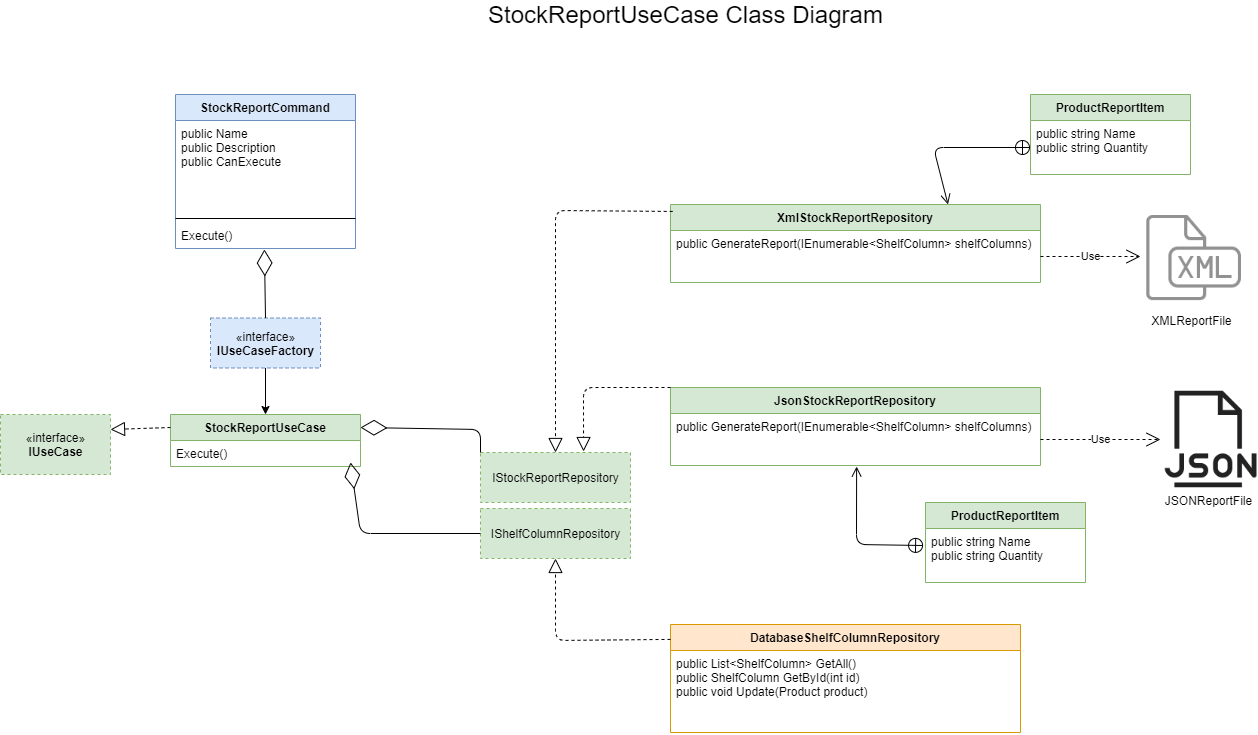

The diagram above was exported from draw.io. Its source (the exported page's mxGraphModel, read from the mxfile embedded in the PNG):
<mxGraphModel dx="1086" dy="1946" grid="1" gridSize="10" guides="1" tooltips="1" connect="1" arrows="1" fold="1" page="1" pageScale="1" pageWidth="850" pageHeight="1100" math="0" shadow="0">
  <root>
    <mxCell id="0" />
    <mxCell id="1" parent="0" />
    <mxCell id="X9cWLXP4LbVXQFe9IJxz-45" value="StockReportCommand" style="swimlane;fontStyle=1;align=center;verticalAlign=top;childLayout=stackLayout;horizontal=1;startSize=26;horizontalStack=0;resizeParent=1;resizeParentMax=0;resizeLast=0;collapsible=1;marginBottom=0;fillColor=#dae8fc;strokeColor=#6c8ebf;" parent="1" vertex="1">
      <mxGeometry x="365" y="70" width="180" height="154" as="geometry" />
    </mxCell>
    <mxCell id="X9cWLXP4LbVXQFe9IJxz-46" value="public Name&#10;public Description&#10;public CanExecute" style="text;strokeColor=none;fillColor=none;align=left;verticalAlign=top;spacingLeft=4;spacingRight=4;overflow=hidden;rotatable=0;points=[[0,0.5],[1,0.5]];portConstraint=eastwest;" parent="X9cWLXP4LbVXQFe9IJxz-45" vertex="1">
      <mxGeometry y="26" width="180" height="94" as="geometry" />
    </mxCell>
    <mxCell id="X9cWLXP4LbVXQFe9IJxz-47" value="" style="line;strokeWidth=1;fillColor=none;align=left;verticalAlign=middle;spacingTop=-1;spacingLeft=3;spacingRight=3;rotatable=0;labelPosition=right;points=[];portConstraint=eastwest;" parent="X9cWLXP4LbVXQFe9IJxz-45" vertex="1">
      <mxGeometry y="120" width="180" height="8" as="geometry" />
    </mxCell>
    <mxCell id="X9cWLXP4LbVXQFe9IJxz-48" value="Execute()" style="text;strokeColor=none;fillColor=none;align=left;verticalAlign=top;spacingLeft=4;spacingRight=4;overflow=hidden;rotatable=0;points=[[0,0.5],[1,0.5]];portConstraint=eastwest;" parent="X9cWLXP4LbVXQFe9IJxz-45" vertex="1">
      <mxGeometry y="128" width="180" height="26" as="geometry" />
    </mxCell>
    <mxCell id="X9cWLXP4LbVXQFe9IJxz-49" value="StockReportUseCase" style="swimlane;fontStyle=1;align=center;verticalAlign=top;childLayout=stackLayout;horizontal=1;startSize=26;horizontalStack=0;resizeParent=1;resizeParentMax=0;resizeLast=0;collapsible=1;marginBottom=0;fillColor=#d5e8d4;strokeColor=#82b366;" parent="1" vertex="1">
      <mxGeometry x="360" y="390" width="190" height="52" as="geometry" />
    </mxCell>
    <mxCell id="X9cWLXP4LbVXQFe9IJxz-52" value="Execute()" style="text;strokeColor=none;fillColor=none;align=left;verticalAlign=top;spacingLeft=4;spacingRight=4;overflow=hidden;rotatable=0;points=[[0,0.5],[1,0.5]];portConstraint=eastwest;" parent="X9cWLXP4LbVXQFe9IJxz-49" vertex="1">
      <mxGeometry y="26" width="190" height="26" as="geometry" />
    </mxCell>
    <mxCell id="X9cWLXP4LbVXQFe9IJxz-53" value="IShelfColumnRepository" style="html=1;fillColor=#d5e8d4;strokeColor=#82b366;dashed=1;" parent="1" vertex="1">
      <mxGeometry x="670" y="484" width="150" height="50" as="geometry" />
    </mxCell>
    <mxCell id="X9cWLXP4LbVXQFe9IJxz-54" value="IStockReportRepository" style="html=1;fillColor=#d5e8d4;strokeColor=#82b366;dashed=1;" parent="1" vertex="1">
      <mxGeometry x="670" y="428" width="150" height="50" as="geometry" />
    </mxCell>
    <mxCell id="X9cWLXP4LbVXQFe9IJxz-69" value="XmlStockReportRepository" style="swimlane;fontStyle=1;align=center;verticalAlign=top;childLayout=stackLayout;horizontal=1;startSize=26;horizontalStack=0;resizeParent=1;resizeParentMax=0;resizeLast=0;collapsible=1;marginBottom=0;fillColor=#d5e8d4;strokeColor=#82b366;" parent="1" vertex="1">
      <mxGeometry x="860" y="180" width="370" height="78" as="geometry" />
    </mxCell>
    <mxCell id="X9cWLXP4LbVXQFe9IJxz-72" value="public GenerateReport(IEnumerable&lt;ShelfColumn&gt; shelfColumns)&#10;" style="text;strokeColor=none;fillColor=none;align=left;verticalAlign=top;spacingLeft=4;spacingRight=4;overflow=hidden;rotatable=0;points=[[0,0.5],[1,0.5]];portConstraint=eastwest;" parent="X9cWLXP4LbVXQFe9IJxz-69" vertex="1">
      <mxGeometry y="26" width="370" height="52" as="geometry" />
    </mxCell>
    <mxCell id="X9cWLXP4LbVXQFe9IJxz-73" value="JsonStockReportRepository" style="swimlane;fontStyle=1;align=center;verticalAlign=top;childLayout=stackLayout;horizontal=1;startSize=26;horizontalStack=0;resizeParent=1;resizeParentMax=0;resizeLast=0;collapsible=1;marginBottom=0;fillColor=#d5e8d4;strokeColor=#82b366;" parent="1" vertex="1">
      <mxGeometry x="860" y="363" width="370" height="78" as="geometry" />
    </mxCell>
    <mxCell id="X9cWLXP4LbVXQFe9IJxz-76" value="public GenerateReport(IEnumerable&lt;ShelfColumn&gt; shelfColumns)&#10;" style="text;strokeColor=none;fillColor=none;align=left;verticalAlign=top;spacingLeft=4;spacingRight=4;overflow=hidden;rotatable=0;points=[[0,0.5],[1,0.5]];portConstraint=eastwest;" parent="X9cWLXP4LbVXQFe9IJxz-73" vertex="1">
      <mxGeometry y="26" width="370" height="52" as="geometry" />
    </mxCell>
    <mxCell id="X9cWLXP4LbVXQFe9IJxz-80" value="DatabaseShelfColumnRepository" style="swimlane;fontStyle=1;align=center;verticalAlign=top;childLayout=stackLayout;horizontal=1;startSize=26;horizontalStack=0;resizeParent=1;resizeParentMax=0;resizeLast=0;collapsible=1;marginBottom=0;fillColor=#ffe6cc;strokeColor=#d79b00;" parent="1" vertex="1">
      <mxGeometry x="860" y="600" width="350" height="108" as="geometry" />
    </mxCell>
    <mxCell id="X9cWLXP4LbVXQFe9IJxz-83" value="public List&lt;ShelfColumn&gt; GetAll()&#10;public ShelfColumn GetById(int id)&#10;public void Update(Product product)&#10;" style="text;strokeColor=none;fillColor=none;align=left;verticalAlign=top;spacingLeft=4;spacingRight=4;overflow=hidden;rotatable=0;points=[[0,0.5],[1,0.5]];portConstraint=eastwest;" parent="X9cWLXP4LbVXQFe9IJxz-80" vertex="1">
      <mxGeometry y="26" width="350" height="82" as="geometry" />
    </mxCell>
    <mxCell id="X9cWLXP4LbVXQFe9IJxz-90" value="XMLReportFile" style="shape=image;html=1;verticalAlign=top;verticalLabelPosition=bottom;labelBackgroundColor=#ffffff;imageAspect=0;aspect=fixed;image=https://cdn1.iconfinder.com/data/icons/hawcons/32/699613-icon-102-document-file-xml-128.png" parent="1" vertex="1">
      <mxGeometry x="1330" y="181.5" width="101" height="101" as="geometry" />
    </mxCell>
    <mxCell id="X9cWLXP4LbVXQFe9IJxz-91" value="JSONReportFile" style="shape=image;html=1;verticalAlign=top;verticalLabelPosition=bottom;labelBackgroundColor=#ffffff;imageAspect=0;aspect=fixed;image=https://cdn0.iconfinder.com/data/icons/file-61/20/file_json-128.png" parent="1" vertex="1">
      <mxGeometry x="1350" y="366.75" width="96.5" height="96.5" as="geometry" />
    </mxCell>
    <mxCell id="X9cWLXP4LbVXQFe9IJxz-94" value="&lt;font style=&quot;font-size: 24px&quot;&gt;StockReportUseCase Class Diagram&lt;/font&gt;" style="text;html=1;align=center;verticalAlign=middle;resizable=0;points=[];autosize=1;strokeColor=none;" parent="1" vertex="1">
      <mxGeometry x="670" y="-20" width="410" height="20" as="geometry" />
    </mxCell>
    <mxCell id="yK6YIIbLZ60ObJaWi-Nj-1" value="" style="endArrow=block;dashed=1;endFill=0;endSize=12;html=1;exitX=0.006;exitY=0.089;exitDx=0;exitDy=0;exitPerimeter=0;entryX=0.5;entryY=0;entryDx=0;entryDy=0;" parent="1" source="X9cWLXP4LbVXQFe9IJxz-69" target="X9cWLXP4LbVXQFe9IJxz-54" edge="1">
      <mxGeometry width="160" relative="1" as="geometry">
        <mxPoint x="780" y="440" as="sourcePoint" />
        <mxPoint x="940" y="440" as="targetPoint" />
        <Array as="points">
          <mxPoint x="745" y="186" />
        </Array>
      </mxGeometry>
    </mxCell>
    <mxCell id="yK6YIIbLZ60ObJaWi-Nj-2" value="" style="endArrow=block;dashed=1;endFill=0;endSize=12;html=1;exitX=0;exitY=0;exitDx=0;exitDy=0;entryX=0.687;entryY=-0.02;entryDx=0;entryDy=0;entryPerimeter=0;" parent="1" source="X9cWLXP4LbVXQFe9IJxz-73" target="X9cWLXP4LbVXQFe9IJxz-54" edge="1">
      <mxGeometry width="160" relative="1" as="geometry">
        <mxPoint x="873.0999999999999" y="196.01999999999998" as="sourcePoint" />
        <mxPoint x="755" y="438" as="targetPoint" />
        <Array as="points">
          <mxPoint x="773" y="363" />
        </Array>
      </mxGeometry>
    </mxCell>
    <mxCell id="yK6YIIbLZ60ObJaWi-Nj-3" value="" style="endArrow=block;dashed=1;endFill=0;endSize=12;html=1;exitX=0;exitY=0.138;exitDx=0;exitDy=0;entryX=0.5;entryY=1;entryDx=0;entryDy=0;exitPerimeter=0;" parent="1" source="X9cWLXP4LbVXQFe9IJxz-80" target="X9cWLXP4LbVXQFe9IJxz-53" edge="1">
      <mxGeometry width="160" relative="1" as="geometry">
        <mxPoint x="870" y="373" as="sourcePoint" />
        <mxPoint x="783.05" y="437" as="targetPoint" />
        <Array as="points">
          <mxPoint x="745" y="616" />
        </Array>
      </mxGeometry>
    </mxCell>
    <mxCell id="yK6YIIbLZ60ObJaWi-Nj-4" value="Use" style="endArrow=open;endSize=12;dashed=1;html=1;exitX=1;exitY=0.5;exitDx=0;exitDy=0;entryX=0;entryY=0.5;entryDx=0;entryDy=0;" parent="1" source="X9cWLXP4LbVXQFe9IJxz-72" target="X9cWLXP4LbVXQFe9IJxz-90" edge="1">
      <mxGeometry width="160" relative="1" as="geometry">
        <mxPoint x="1211" y="243" as="sourcePoint" />
        <mxPoint x="1420" y="440" as="targetPoint" />
      </mxGeometry>
    </mxCell>
    <mxCell id="yK6YIIbLZ60ObJaWi-Nj-5" value="Use" style="endArrow=open;endSize=12;dashed=1;html=1;exitX=1;exitY=0.5;exitDx=0;exitDy=0;entryX=0;entryY=0.5;entryDx=0;entryDy=0;" parent="1" source="X9cWLXP4LbVXQFe9IJxz-76" target="X9cWLXP4LbVXQFe9IJxz-91" edge="1">
      <mxGeometry width="160" relative="1" as="geometry">
        <mxPoint x="1210" y="436" as="sourcePoint" />
        <mxPoint x="1310" y="253" as="targetPoint" />
      </mxGeometry>
    </mxCell>
    <mxCell id="yK6YIIbLZ60ObJaWi-Nj-7" value="" style="endArrow=diamondThin;endFill=0;endSize=24;html=1;entryX=1;entryY=0.25;entryDx=0;entryDy=0;exitX=0;exitY=0;exitDx=0;exitDy=0;" parent="1" source="X9cWLXP4LbVXQFe9IJxz-54" target="X9cWLXP4LbVXQFe9IJxz-49" edge="1">
      <mxGeometry width="160" relative="1" as="geometry">
        <mxPoint x="460" y="440" as="sourcePoint" />
        <mxPoint x="620" y="440" as="targetPoint" />
        <Array as="points">
          <mxPoint x="670" y="405" />
        </Array>
      </mxGeometry>
    </mxCell>
    <mxCell id="yK6YIIbLZ60ObJaWi-Nj-8" value="" style="endArrow=diamondThin;endFill=0;endSize=24;html=1;exitX=0;exitY=0.5;exitDx=0;exitDy=0;" parent="1" source="X9cWLXP4LbVXQFe9IJxz-53" edge="1">
      <mxGeometry width="160" relative="1" as="geometry">
        <mxPoint x="680" y="450.5" as="sourcePoint" />
        <mxPoint x="540" y="438" as="targetPoint" />
        <Array as="points">
          <mxPoint x="550" y="509" />
        </Array>
      </mxGeometry>
    </mxCell>
    <mxCell id="yK6YIIbLZ60ObJaWi-Nj-9" value="«interface»&lt;br&gt;&lt;b&gt;IUseCase&lt;/b&gt;" style="html=1;dashed=1;fillColor=#d5e8d4;strokeColor=#82b366;" parent="1" vertex="1">
      <mxGeometry x="190" y="390" width="110" height="60" as="geometry" />
    </mxCell>
    <mxCell id="yK6YIIbLZ60ObJaWi-Nj-10" value="" style="endArrow=block;dashed=1;endFill=0;endSize=12;html=1;exitX=0;exitY=0.25;exitDx=0;exitDy=0;entryX=1;entryY=0.25;entryDx=0;entryDy=0;" parent="1" source="X9cWLXP4LbVXQFe9IJxz-49" target="yK6YIIbLZ60ObJaWi-Nj-9" edge="1">
      <mxGeometry width="160" relative="1" as="geometry">
        <mxPoint x="340" y="440" as="sourcePoint" />
        <mxPoint x="500" y="440" as="targetPoint" />
      </mxGeometry>
    </mxCell>
    <mxCell id="ai_gt4Oe-XiAiLuXLr8j-1" value="ProductReportItem" style="swimlane;fontStyle=1;align=center;verticalAlign=top;childLayout=stackLayout;horizontal=1;startSize=26;horizontalStack=0;resizeParent=1;resizeParentMax=0;resizeLast=0;collapsible=1;marginBottom=0;fillColor=#d5e8d4;strokeColor=#82b366;" parent="1" vertex="1">
      <mxGeometry x="1115" y="478" width="160" height="80" as="geometry" />
    </mxCell>
    <mxCell id="ai_gt4Oe-XiAiLuXLr8j-2" value="public string Name&#10;public string Quantity" style="text;strokeColor=none;fillColor=none;align=left;verticalAlign=top;spacingLeft=4;spacingRight=4;overflow=hidden;rotatable=0;points=[[0,0.5],[1,0.5]];portConstraint=eastwest;" parent="ai_gt4Oe-XiAiLuXLr8j-1" vertex="1">
      <mxGeometry y="26" width="160" height="54" as="geometry" />
    </mxCell>
    <mxCell id="ai_gt4Oe-XiAiLuXLr8j-4" value="ProductReportItem" style="swimlane;fontStyle=1;align=center;verticalAlign=top;childLayout=stackLayout;horizontal=1;startSize=26;horizontalStack=0;resizeParent=1;resizeParentMax=0;resizeLast=0;collapsible=1;marginBottom=0;fillColor=#d5e8d4;strokeColor=#82b366;" parent="1" vertex="1">
      <mxGeometry x="1220" y="70" width="160" height="80" as="geometry" />
    </mxCell>
    <mxCell id="ai_gt4Oe-XiAiLuXLr8j-5" value="public string Name&#10;public string Quantity" style="text;strokeColor=none;fillColor=none;align=left;verticalAlign=top;spacingLeft=4;spacingRight=4;overflow=hidden;rotatable=0;points=[[0,0.5],[1,0.5]];portConstraint=eastwest;" parent="ai_gt4Oe-XiAiLuXLr8j-4" vertex="1">
      <mxGeometry y="26" width="160" height="54" as="geometry" />
    </mxCell>
    <mxCell id="ai_gt4Oe-XiAiLuXLr8j-7" value="" style="endArrow=open;startArrow=circlePlus;endFill=0;startFill=0;endSize=8;html=1;exitX=0;exitY=0.5;exitDx=0;exitDy=0;entryX=0.75;entryY=0;entryDx=0;entryDy=0;" parent="1" source="ai_gt4Oe-XiAiLuXLr8j-5" target="X9cWLXP4LbVXQFe9IJxz-69" edge="1">
      <mxGeometry width="160" relative="1" as="geometry">
        <mxPoint x="920" y="430" as="sourcePoint" />
        <mxPoint x="1080" y="430" as="targetPoint" />
        <Array as="points">
          <mxPoint x="1123" y="123" />
        </Array>
      </mxGeometry>
    </mxCell>
    <mxCell id="ai_gt4Oe-XiAiLuXLr8j-11" value="" style="endArrow=open;startArrow=circlePlus;endFill=0;startFill=0;endSize=8;html=1;exitX=-0.012;exitY=0.315;exitDx=0;exitDy=0;exitPerimeter=0;entryX=0.503;entryY=1.019;entryDx=0;entryDy=0;entryPerimeter=0;" parent="1" source="ai_gt4Oe-XiAiLuXLr8j-2" target="X9cWLXP4LbVXQFe9IJxz-76" edge="1">
      <mxGeometry width="160" relative="1" as="geometry">
        <mxPoint x="920" y="430" as="sourcePoint" />
        <mxPoint x="1080" y="430" as="targetPoint" />
        <Array as="points">
          <mxPoint x="1046" y="520" />
        </Array>
      </mxGeometry>
    </mxCell>
    <mxCell id="GuAg_FRv-l3cPJrMZu3O-5" style="edgeStyle=orthogonalEdgeStyle;rounded=0;orthogonalLoop=1;jettySize=auto;html=1;entryX=0.5;entryY=0;entryDx=0;entryDy=0;" parent="1" source="GuAg_FRv-l3cPJrMZu3O-1" target="X9cWLXP4LbVXQFe9IJxz-49" edge="1">
      <mxGeometry relative="1" as="geometry" />
    </mxCell>
    <mxCell id="GuAg_FRv-l3cPJrMZu3O-1" value="«interface»&lt;br&gt;&lt;b&gt;IUseCaseFactory&lt;/b&gt;" style="html=1;fillColor=#dae8fc;strokeColor=#6c8ebf;dashed=1;" parent="1" vertex="1">
      <mxGeometry x="400" y="293.5" width="110" height="50" as="geometry" />
    </mxCell>
    <mxCell id="GuAg_FRv-l3cPJrMZu3O-2" value="" style="endArrow=diamondThin;endFill=0;endSize=24;html=1;exitX=0.5;exitY=0;exitDx=0;exitDy=0;entryX=0.494;entryY=1.038;entryDx=0;entryDy=0;entryPerimeter=0;" parent="1" source="GuAg_FRv-l3cPJrMZu3O-1" target="X9cWLXP4LbVXQFe9IJxz-48" edge="1">
      <mxGeometry width="160" relative="1" as="geometry">
        <mxPoint x="470" y="430" as="sourcePoint" />
        <mxPoint x="630" y="430" as="targetPoint" />
      </mxGeometry>
    </mxCell>
  </root>
</mxGraphModel>